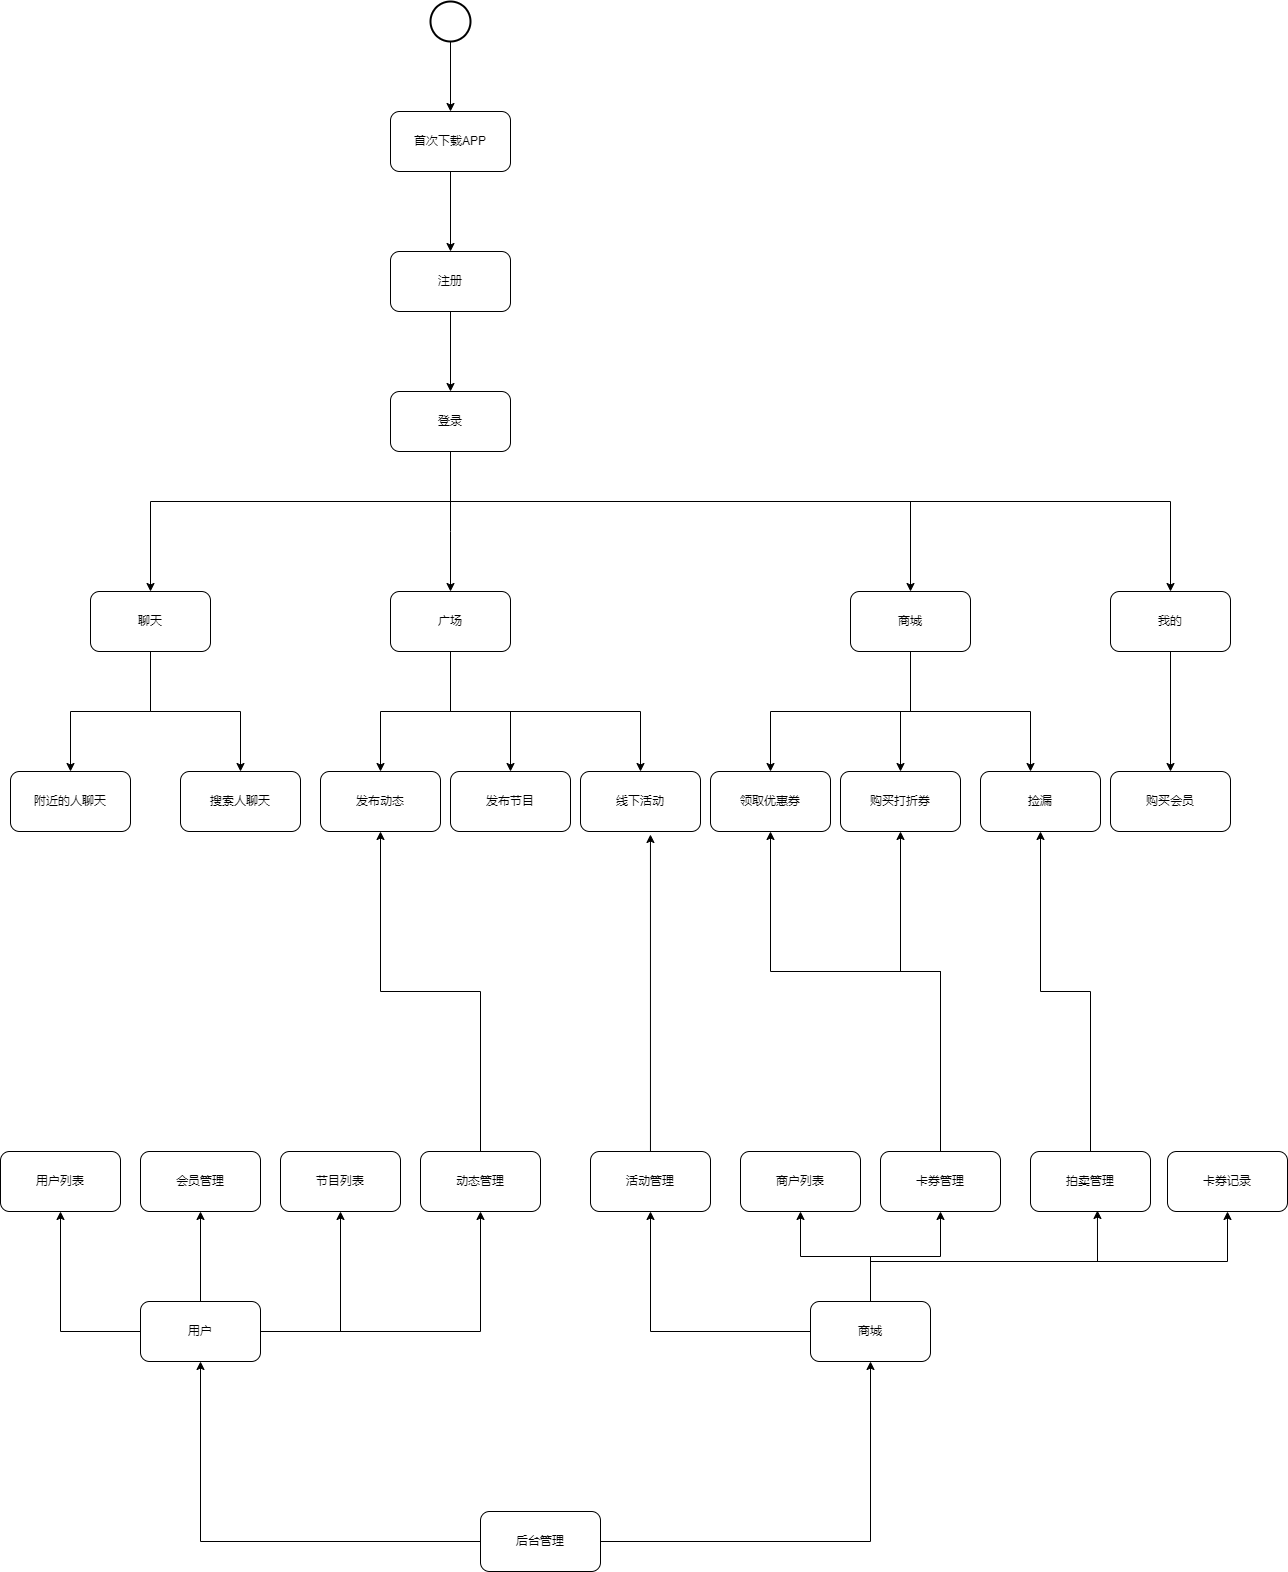

The diagram above was exported from draw.io. Its source (the exported page's mxGraphModel, read from the mxfile embedded in the PNG):
<mxGraphModel dx="2249" dy="786" grid="1" gridSize="10" guides="1" tooltips="1" connect="1" arrows="1" fold="1" page="1" pageScale="1" pageWidth="827" pageHeight="1169" math="0" shadow="0">
  <root>
    <mxCell id="0" />
    <mxCell id="1" parent="0" />
    <mxCell id="sBQr5YSddg26-VqQEdyI-4" value="" style="edgeStyle=orthogonalEdgeStyle;rounded=0;orthogonalLoop=1;jettySize=auto;html=1;" edge="1" parent="1" source="sBQr5YSddg26-VqQEdyI-2" target="sBQr5YSddg26-VqQEdyI-3">
      <mxGeometry relative="1" as="geometry" />
    </mxCell>
    <mxCell id="sBQr5YSddg26-VqQEdyI-2" value="" style="strokeWidth=2;html=1;shape=mxgraph.flowchart.start_2;whiteSpace=wrap;" vertex="1" parent="1">
      <mxGeometry x="90" y="60" width="40" height="40" as="geometry" />
    </mxCell>
    <mxCell id="sBQr5YSddg26-VqQEdyI-7" value="" style="edgeStyle=orthogonalEdgeStyle;rounded=0;orthogonalLoop=1;jettySize=auto;html=1;" edge="1" parent="1" source="sBQr5YSddg26-VqQEdyI-3" target="sBQr5YSddg26-VqQEdyI-6">
      <mxGeometry relative="1" as="geometry" />
    </mxCell>
    <mxCell id="sBQr5YSddg26-VqQEdyI-3" value="首次下载APP" style="rounded=1;whiteSpace=wrap;html=1;" vertex="1" parent="1">
      <mxGeometry x="50" y="170" width="120" height="60" as="geometry" />
    </mxCell>
    <mxCell id="sBQr5YSddg26-VqQEdyI-9" value="" style="edgeStyle=orthogonalEdgeStyle;rounded=0;orthogonalLoop=1;jettySize=auto;html=1;" edge="1" parent="1" source="sBQr5YSddg26-VqQEdyI-6" target="sBQr5YSddg26-VqQEdyI-8">
      <mxGeometry relative="1" as="geometry" />
    </mxCell>
    <mxCell id="sBQr5YSddg26-VqQEdyI-6" value="注册" style="rounded=1;whiteSpace=wrap;html=1;" vertex="1" parent="1">
      <mxGeometry x="50" y="310" width="120" height="60" as="geometry" />
    </mxCell>
    <mxCell id="sBQr5YSddg26-VqQEdyI-16" style="edgeStyle=orthogonalEdgeStyle;rounded=0;orthogonalLoop=1;jettySize=auto;html=1;" edge="1" parent="1" source="sBQr5YSddg26-VqQEdyI-8" target="sBQr5YSddg26-VqQEdyI-14">
      <mxGeometry relative="1" as="geometry">
        <Array as="points">
          <mxPoint x="110" y="590" />
          <mxPoint x="110" y="590" />
        </Array>
      </mxGeometry>
    </mxCell>
    <mxCell id="sBQr5YSddg26-VqQEdyI-17" style="edgeStyle=orthogonalEdgeStyle;rounded=0;orthogonalLoop=1;jettySize=auto;html=1;" edge="1" parent="1" source="sBQr5YSddg26-VqQEdyI-8" target="sBQr5YSddg26-VqQEdyI-15">
      <mxGeometry relative="1" as="geometry">
        <Array as="points">
          <mxPoint x="110" y="560" />
          <mxPoint x="570" y="560" />
        </Array>
      </mxGeometry>
    </mxCell>
    <mxCell id="sBQr5YSddg26-VqQEdyI-26" style="edgeStyle=orthogonalEdgeStyle;rounded=0;orthogonalLoop=1;jettySize=auto;html=1;" edge="1" parent="1" source="sBQr5YSddg26-VqQEdyI-8" target="sBQr5YSddg26-VqQEdyI-25">
      <mxGeometry relative="1" as="geometry">
        <Array as="points">
          <mxPoint x="110" y="560" />
          <mxPoint x="-190" y="560" />
        </Array>
      </mxGeometry>
    </mxCell>
    <mxCell id="sBQr5YSddg26-VqQEdyI-38" style="edgeStyle=orthogonalEdgeStyle;rounded=0;orthogonalLoop=1;jettySize=auto;html=1;entryX=0.5;entryY=0;entryDx=0;entryDy=0;" edge="1" parent="1" source="sBQr5YSddg26-VqQEdyI-8" target="sBQr5YSddg26-VqQEdyI-37">
      <mxGeometry relative="1" as="geometry">
        <Array as="points">
          <mxPoint x="110" y="560" />
          <mxPoint x="830" y="560" />
        </Array>
      </mxGeometry>
    </mxCell>
    <mxCell id="sBQr5YSddg26-VqQEdyI-8" value="登录" style="whiteSpace=wrap;html=1;rounded=1;" vertex="1" parent="1">
      <mxGeometry x="50" y="450" width="120" height="60" as="geometry" />
    </mxCell>
    <mxCell id="sBQr5YSddg26-VqQEdyI-10" value="附近的人聊天" style="whiteSpace=wrap;html=1;rounded=1;" vertex="1" parent="1">
      <mxGeometry x="-330" y="830" width="120" height="60" as="geometry" />
    </mxCell>
    <mxCell id="sBQr5YSddg26-VqQEdyI-12" value="搜索人聊天" style="whiteSpace=wrap;html=1;rounded=1;" vertex="1" parent="1">
      <mxGeometry x="-160" y="830" width="120" height="60" as="geometry" />
    </mxCell>
    <mxCell id="sBQr5YSddg26-VqQEdyI-31" style="edgeStyle=orthogonalEdgeStyle;rounded=0;orthogonalLoop=1;jettySize=auto;html=1;" edge="1" parent="1" source="sBQr5YSddg26-VqQEdyI-14" target="sBQr5YSddg26-VqQEdyI-29">
      <mxGeometry relative="1" as="geometry" />
    </mxCell>
    <mxCell id="sBQr5YSddg26-VqQEdyI-32" style="edgeStyle=orthogonalEdgeStyle;rounded=0;orthogonalLoop=1;jettySize=auto;html=1;entryX=0.5;entryY=0;entryDx=0;entryDy=0;" edge="1" parent="1" source="sBQr5YSddg26-VqQEdyI-14" target="sBQr5YSddg26-VqQEdyI-30">
      <mxGeometry relative="1" as="geometry" />
    </mxCell>
    <mxCell id="sBQr5YSddg26-VqQEdyI-60" style="edgeStyle=orthogonalEdgeStyle;rounded=0;orthogonalLoop=1;jettySize=auto;html=1;entryX=0.5;entryY=0;entryDx=0;entryDy=0;" edge="1" parent="1" source="sBQr5YSddg26-VqQEdyI-14" target="sBQr5YSddg26-VqQEdyI-58">
      <mxGeometry relative="1" as="geometry">
        <Array as="points">
          <mxPoint x="110" y="770" />
          <mxPoint x="300" y="770" />
        </Array>
      </mxGeometry>
    </mxCell>
    <mxCell id="sBQr5YSddg26-VqQEdyI-14" value="广场" style="rounded=1;whiteSpace=wrap;html=1;" vertex="1" parent="1">
      <mxGeometry x="50" y="650" width="120" height="60" as="geometry" />
    </mxCell>
    <mxCell id="sBQr5YSddg26-VqQEdyI-36" style="edgeStyle=orthogonalEdgeStyle;rounded=0;orthogonalLoop=1;jettySize=auto;html=1;" edge="1" parent="1" source="sBQr5YSddg26-VqQEdyI-15" target="sBQr5YSddg26-VqQEdyI-35">
      <mxGeometry relative="1" as="geometry">
        <Array as="points">
          <mxPoint x="570" y="770" />
          <mxPoint x="690" y="770" />
        </Array>
      </mxGeometry>
    </mxCell>
    <mxCell id="sBQr5YSddg26-VqQEdyI-56" style="edgeStyle=orthogonalEdgeStyle;rounded=0;orthogonalLoop=1;jettySize=auto;html=1;" edge="1" parent="1" source="sBQr5YSddg26-VqQEdyI-15" target="sBQr5YSddg26-VqQEdyI-20">
      <mxGeometry relative="1" as="geometry" />
    </mxCell>
    <mxCell id="sBQr5YSddg26-VqQEdyI-57" style="edgeStyle=orthogonalEdgeStyle;rounded=0;orthogonalLoop=1;jettySize=auto;html=1;" edge="1" parent="1" source="sBQr5YSddg26-VqQEdyI-15" target="sBQr5YSddg26-VqQEdyI-19">
      <mxGeometry relative="1" as="geometry">
        <Array as="points">
          <mxPoint x="570" y="770" />
          <mxPoint x="430" y="770" />
        </Array>
      </mxGeometry>
    </mxCell>
    <mxCell id="sBQr5YSddg26-VqQEdyI-15" value="商城" style="rounded=1;whiteSpace=wrap;html=1;" vertex="1" parent="1">
      <mxGeometry x="510" y="650" width="120" height="60" as="geometry" />
    </mxCell>
    <mxCell id="sBQr5YSddg26-VqQEdyI-19" value="领取优惠券" style="rounded=1;whiteSpace=wrap;html=1;" vertex="1" parent="1">
      <mxGeometry x="370" y="830" width="120" height="60" as="geometry" />
    </mxCell>
    <mxCell id="sBQr5YSddg26-VqQEdyI-20" value="购买打折券" style="rounded=1;whiteSpace=wrap;html=1;" vertex="1" parent="1">
      <mxGeometry x="500" y="830" width="120" height="60" as="geometry" />
    </mxCell>
    <mxCell id="sBQr5YSddg26-VqQEdyI-27" style="edgeStyle=orthogonalEdgeStyle;rounded=0;orthogonalLoop=1;jettySize=auto;html=1;entryX=0.5;entryY=0;entryDx=0;entryDy=0;" edge="1" parent="1" source="sBQr5YSddg26-VqQEdyI-25" target="sBQr5YSddg26-VqQEdyI-10">
      <mxGeometry relative="1" as="geometry" />
    </mxCell>
    <mxCell id="sBQr5YSddg26-VqQEdyI-28" style="edgeStyle=orthogonalEdgeStyle;rounded=0;orthogonalLoop=1;jettySize=auto;html=1;entryX=0.5;entryY=0;entryDx=0;entryDy=0;" edge="1" parent="1" source="sBQr5YSddg26-VqQEdyI-25" target="sBQr5YSddg26-VqQEdyI-12">
      <mxGeometry relative="1" as="geometry" />
    </mxCell>
    <mxCell id="sBQr5YSddg26-VqQEdyI-25" value="聊天" style="rounded=1;whiteSpace=wrap;html=1;" vertex="1" parent="1">
      <mxGeometry x="-250" y="650" width="120" height="60" as="geometry" />
    </mxCell>
    <mxCell id="sBQr5YSddg26-VqQEdyI-29" value="发布动态" style="rounded=1;whiteSpace=wrap;html=1;" vertex="1" parent="1">
      <mxGeometry x="-20" y="830" width="120" height="60" as="geometry" />
    </mxCell>
    <mxCell id="sBQr5YSddg26-VqQEdyI-30" value="发布节目" style="rounded=1;whiteSpace=wrap;html=1;" vertex="1" parent="1">
      <mxGeometry x="110" y="830" width="120" height="60" as="geometry" />
    </mxCell>
    <mxCell id="sBQr5YSddg26-VqQEdyI-35" value="捡漏" style="rounded=1;whiteSpace=wrap;html=1;" vertex="1" parent="1">
      <mxGeometry x="640" y="830" width="120" height="60" as="geometry" />
    </mxCell>
    <mxCell id="sBQr5YSddg26-VqQEdyI-40" value="" style="edgeStyle=orthogonalEdgeStyle;rounded=0;orthogonalLoop=1;jettySize=auto;html=1;" edge="1" parent="1" source="sBQr5YSddg26-VqQEdyI-37" target="sBQr5YSddg26-VqQEdyI-39">
      <mxGeometry relative="1" as="geometry" />
    </mxCell>
    <mxCell id="sBQr5YSddg26-VqQEdyI-37" value="我的" style="rounded=1;whiteSpace=wrap;html=1;" vertex="1" parent="1">
      <mxGeometry x="770" y="650" width="120" height="60" as="geometry" />
    </mxCell>
    <mxCell id="sBQr5YSddg26-VqQEdyI-39" value="购买会员" style="rounded=1;whiteSpace=wrap;html=1;" vertex="1" parent="1">
      <mxGeometry x="770" y="830" width="120" height="60" as="geometry" />
    </mxCell>
    <mxCell id="sBQr5YSddg26-VqQEdyI-43" value="用户列表" style="rounded=1;whiteSpace=wrap;html=1;" vertex="1" parent="1">
      <mxGeometry x="-340" y="1210" width="120" height="60" as="geometry" />
    </mxCell>
    <mxCell id="sBQr5YSddg26-VqQEdyI-46" style="edgeStyle=orthogonalEdgeStyle;rounded=0;orthogonalLoop=1;jettySize=auto;html=1;entryX=0.5;entryY=1;entryDx=0;entryDy=0;" edge="1" parent="1" source="sBQr5YSddg26-VqQEdyI-44" target="sBQr5YSddg26-VqQEdyI-43">
      <mxGeometry relative="1" as="geometry" />
    </mxCell>
    <mxCell id="sBQr5YSddg26-VqQEdyI-70" style="edgeStyle=orthogonalEdgeStyle;rounded=0;orthogonalLoop=1;jettySize=auto;html=1;entryX=0.5;entryY=1;entryDx=0;entryDy=0;" edge="1" parent="1" source="sBQr5YSddg26-VqQEdyI-44" target="sBQr5YSddg26-VqQEdyI-47">
      <mxGeometry relative="1" as="geometry" />
    </mxCell>
    <mxCell id="sBQr5YSddg26-VqQEdyI-71" style="edgeStyle=orthogonalEdgeStyle;rounded=0;orthogonalLoop=1;jettySize=auto;html=1;entryX=0.5;entryY=1;entryDx=0;entryDy=0;" edge="1" parent="1" source="sBQr5YSddg26-VqQEdyI-44" target="sBQr5YSddg26-VqQEdyI-48">
      <mxGeometry relative="1" as="geometry" />
    </mxCell>
    <mxCell id="sBQr5YSddg26-VqQEdyI-72" style="edgeStyle=orthogonalEdgeStyle;rounded=0;orthogonalLoop=1;jettySize=auto;html=1;entryX=0.5;entryY=1;entryDx=0;entryDy=0;" edge="1" parent="1" source="sBQr5YSddg26-VqQEdyI-44" target="sBQr5YSddg26-VqQEdyI-49">
      <mxGeometry relative="1" as="geometry" />
    </mxCell>
    <mxCell id="sBQr5YSddg26-VqQEdyI-44" value="用户" style="rounded=1;whiteSpace=wrap;html=1;" vertex="1" parent="1">
      <mxGeometry x="-200" y="1360" width="120" height="60" as="geometry" />
    </mxCell>
    <mxCell id="sBQr5YSddg26-VqQEdyI-47" value="会员管理" style="rounded=1;whiteSpace=wrap;html=1;" vertex="1" parent="1">
      <mxGeometry x="-200" y="1210" width="120" height="60" as="geometry" />
    </mxCell>
    <mxCell id="sBQr5YSddg26-VqQEdyI-48" value="节目列表" style="rounded=1;whiteSpace=wrap;html=1;" vertex="1" parent="1">
      <mxGeometry x="-60" y="1210" width="120" height="60" as="geometry" />
    </mxCell>
    <mxCell id="sBQr5YSddg26-VqQEdyI-73" style="edgeStyle=orthogonalEdgeStyle;rounded=0;orthogonalLoop=1;jettySize=auto;html=1;" edge="1" parent="1" source="sBQr5YSddg26-VqQEdyI-49" target="sBQr5YSddg26-VqQEdyI-29">
      <mxGeometry relative="1" as="geometry" />
    </mxCell>
    <mxCell id="sBQr5YSddg26-VqQEdyI-49" value="动态管理" style="rounded=1;whiteSpace=wrap;html=1;" vertex="1" parent="1">
      <mxGeometry x="80" y="1210" width="120" height="60" as="geometry" />
    </mxCell>
    <mxCell id="sBQr5YSddg26-VqQEdyI-65" style="edgeStyle=orthogonalEdgeStyle;rounded=0;orthogonalLoop=1;jettySize=auto;html=1;entryX=0.5;entryY=1;entryDx=0;entryDy=0;" edge="1" parent="1" source="sBQr5YSddg26-VqQEdyI-50" target="sBQr5YSddg26-VqQEdyI-55">
      <mxGeometry relative="1" as="geometry" />
    </mxCell>
    <mxCell id="sBQr5YSddg26-VqQEdyI-66" style="edgeStyle=orthogonalEdgeStyle;rounded=0;orthogonalLoop=1;jettySize=auto;html=1;entryX=0.5;entryY=1;entryDx=0;entryDy=0;" edge="1" parent="1" source="sBQr5YSddg26-VqQEdyI-50" target="sBQr5YSddg26-VqQEdyI-51">
      <mxGeometry relative="1" as="geometry" />
    </mxCell>
    <mxCell id="sBQr5YSddg26-VqQEdyI-67" style="edgeStyle=orthogonalEdgeStyle;rounded=0;orthogonalLoop=1;jettySize=auto;html=1;entryX=0.5;entryY=1;entryDx=0;entryDy=0;" edge="1" parent="1" source="sBQr5YSddg26-VqQEdyI-50" target="sBQr5YSddg26-VqQEdyI-52">
      <mxGeometry relative="1" as="geometry" />
    </mxCell>
    <mxCell id="sBQr5YSddg26-VqQEdyI-68" style="edgeStyle=orthogonalEdgeStyle;rounded=0;orthogonalLoop=1;jettySize=auto;html=1;entryX=0.558;entryY=0.983;entryDx=0;entryDy=0;entryPerimeter=0;" edge="1" parent="1" source="sBQr5YSddg26-VqQEdyI-50" target="sBQr5YSddg26-VqQEdyI-53">
      <mxGeometry relative="1" as="geometry">
        <Array as="points">
          <mxPoint x="530" y="1320" />
          <mxPoint x="757" y="1320" />
        </Array>
      </mxGeometry>
    </mxCell>
    <mxCell id="sBQr5YSddg26-VqQEdyI-69" style="edgeStyle=orthogonalEdgeStyle;rounded=0;orthogonalLoop=1;jettySize=auto;html=1;entryX=0.5;entryY=1;entryDx=0;entryDy=0;" edge="1" parent="1" source="sBQr5YSddg26-VqQEdyI-50" target="sBQr5YSddg26-VqQEdyI-54">
      <mxGeometry relative="1" as="geometry">
        <Array as="points">
          <mxPoint x="530" y="1320" />
          <mxPoint x="887" y="1320" />
        </Array>
      </mxGeometry>
    </mxCell>
    <mxCell id="sBQr5YSddg26-VqQEdyI-50" value="商城" style="rounded=1;whiteSpace=wrap;html=1;" vertex="1" parent="1">
      <mxGeometry x="470" y="1360" width="120" height="60" as="geometry" />
    </mxCell>
    <mxCell id="sBQr5YSddg26-VqQEdyI-51" value="商户列表" style="rounded=1;whiteSpace=wrap;html=1;" vertex="1" parent="1">
      <mxGeometry x="400" y="1210" width="120" height="60" as="geometry" />
    </mxCell>
    <mxCell id="sBQr5YSddg26-VqQEdyI-77" style="edgeStyle=orthogonalEdgeStyle;rounded=0;orthogonalLoop=1;jettySize=auto;html=1;entryX=0.5;entryY=1;entryDx=0;entryDy=0;" edge="1" parent="1" source="sBQr5YSddg26-VqQEdyI-52" target="sBQr5YSddg26-VqQEdyI-19">
      <mxGeometry relative="1" as="geometry">
        <Array as="points">
          <mxPoint x="600" y="1030" />
          <mxPoint x="430" y="1030" />
        </Array>
      </mxGeometry>
    </mxCell>
    <mxCell id="sBQr5YSddg26-VqQEdyI-78" style="edgeStyle=orthogonalEdgeStyle;rounded=0;orthogonalLoop=1;jettySize=auto;html=1;entryX=0.5;entryY=1;entryDx=0;entryDy=0;" edge="1" parent="1" source="sBQr5YSddg26-VqQEdyI-52" target="sBQr5YSddg26-VqQEdyI-20">
      <mxGeometry relative="1" as="geometry">
        <Array as="points">
          <mxPoint x="600" y="1030" />
          <mxPoint x="560" y="1030" />
        </Array>
      </mxGeometry>
    </mxCell>
    <mxCell id="sBQr5YSddg26-VqQEdyI-52" value="卡券管理" style="rounded=1;whiteSpace=wrap;html=1;" vertex="1" parent="1">
      <mxGeometry x="540" y="1210" width="120" height="60" as="geometry" />
    </mxCell>
    <mxCell id="sBQr5YSddg26-VqQEdyI-79" style="edgeStyle=orthogonalEdgeStyle;rounded=0;orthogonalLoop=1;jettySize=auto;html=1;entryX=0.5;entryY=1;entryDx=0;entryDy=0;" edge="1" parent="1" source="sBQr5YSddg26-VqQEdyI-53" target="sBQr5YSddg26-VqQEdyI-35">
      <mxGeometry relative="1" as="geometry" />
    </mxCell>
    <mxCell id="sBQr5YSddg26-VqQEdyI-53" value="拍卖管理" style="rounded=1;whiteSpace=wrap;html=1;" vertex="1" parent="1">
      <mxGeometry x="690" y="1210" width="120" height="60" as="geometry" />
    </mxCell>
    <mxCell id="sBQr5YSddg26-VqQEdyI-54" value="卡券记录" style="rounded=1;whiteSpace=wrap;html=1;" vertex="1" parent="1">
      <mxGeometry x="827" y="1210" width="120" height="60" as="geometry" />
    </mxCell>
    <mxCell id="sBQr5YSddg26-VqQEdyI-74" style="edgeStyle=orthogonalEdgeStyle;rounded=0;orthogonalLoop=1;jettySize=auto;html=1;entryX=0.583;entryY=1.05;entryDx=0;entryDy=0;entryPerimeter=0;" edge="1" parent="1" source="sBQr5YSddg26-VqQEdyI-55" target="sBQr5YSddg26-VqQEdyI-58">
      <mxGeometry relative="1" as="geometry" />
    </mxCell>
    <mxCell id="sBQr5YSddg26-VqQEdyI-55" value="活动管理" style="rounded=1;whiteSpace=wrap;html=1;" vertex="1" parent="1">
      <mxGeometry x="250" y="1210" width="120" height="60" as="geometry" />
    </mxCell>
    <mxCell id="sBQr5YSddg26-VqQEdyI-58" value="线下活动" style="rounded=1;whiteSpace=wrap;html=1;" vertex="1" parent="1">
      <mxGeometry x="240" y="830" width="120" height="60" as="geometry" />
    </mxCell>
    <mxCell id="sBQr5YSddg26-VqQEdyI-62" style="edgeStyle=orthogonalEdgeStyle;rounded=0;orthogonalLoop=1;jettySize=auto;html=1;entryX=0.5;entryY=1;entryDx=0;entryDy=0;" edge="1" parent="1" source="sBQr5YSddg26-VqQEdyI-61" target="sBQr5YSddg26-VqQEdyI-44">
      <mxGeometry relative="1" as="geometry" />
    </mxCell>
    <mxCell id="sBQr5YSddg26-VqQEdyI-63" style="edgeStyle=orthogonalEdgeStyle;rounded=0;orthogonalLoop=1;jettySize=auto;html=1;" edge="1" parent="1" source="sBQr5YSddg26-VqQEdyI-61" target="sBQr5YSddg26-VqQEdyI-50">
      <mxGeometry relative="1" as="geometry">
        <mxPoint x="530" y="1430" as="targetPoint" />
      </mxGeometry>
    </mxCell>
    <mxCell id="sBQr5YSddg26-VqQEdyI-61" value="后台管理" style="rounded=1;whiteSpace=wrap;html=1;" vertex="1" parent="1">
      <mxGeometry x="140" y="1570" width="120" height="60" as="geometry" />
    </mxCell>
  </root>
</mxGraphModel>